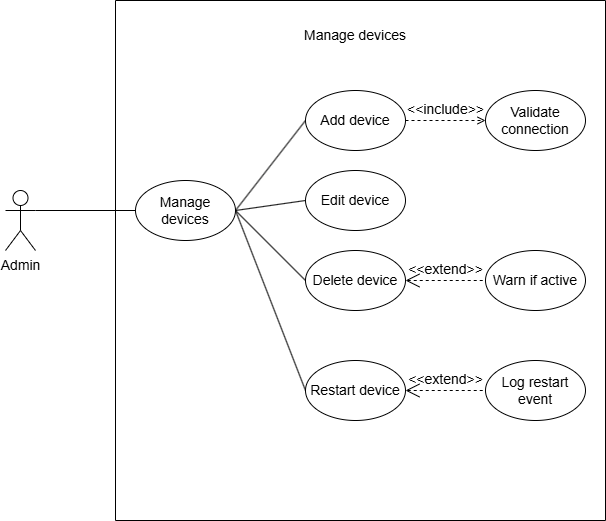

The diagram above was exported from draw.io. Its source (the exported page's mxGraphModel, read from the mxfile embedded in the PNG):
<mxGraphModel dx="1034" dy="564" grid="1" gridSize="10" guides="1" tooltips="1" connect="1" arrows="1" fold="1" page="1" pageScale="1" pageWidth="850" pageHeight="1100" math="0" shadow="0">
  <root>
    <mxCell id="0" />
    <mxCell id="1" parent="0" />
    <mxCell id="RpR8DhartBWlBc4azXCO-8" edge="1" parent="1" source="RpR8DhartBWlBc4azXCO-1" style="rounded=0;orthogonalLoop=1;jettySize=auto;html=1;exitX=1;exitY=0.3333333333333333;exitDx=0;exitDy=0;exitPerimeter=0;entryX=0;entryY=0.5;entryDx=0;entryDy=0;shape=wire;dashed=1;endArrow=none;endFill=0;fontSize=14;" target="RpR8DhartBWlBc4azXCO-6">
      <mxGeometry relative="1" as="geometry" />
    </mxCell>
    <mxCell id="RpR8DhartBWlBc4azXCO-1" parent="1" style="shape=umlActor;verticalLabelPosition=bottom;verticalAlign=top;html=1;fontSize=14;" value="Admin" vertex="1">
      <mxGeometry height="60" width="30" x="150" y="230" as="geometry" />
    </mxCell>
    <mxCell id="RpR8DhartBWlBc4azXCO-2" parent="1" style="swimlane;startSize=0;fontSize=14;" value="" vertex="1">
      <mxGeometry height="520" width="490" x="260" y="40" as="geometry" />
    </mxCell>
    <mxCell id="RpR8DhartBWlBc4azXCO-4" parent="RpR8DhartBWlBc4azXCO-2" style="text;html=1;whiteSpace=wrap;strokeColor=none;fillColor=none;align=center;verticalAlign=middle;rounded=0;fontSize=14;" value="Manage devices" vertex="1">
      <mxGeometry height="30" width="120" x="180" y="20" as="geometry" />
    </mxCell>
    <mxCell id="RpR8DhartBWlBc4azXCO-17" edge="1" parent="RpR8DhartBWlBc4azXCO-2" source="RpR8DhartBWlBc4azXCO-6" style="edgeStyle=none;shape=wire;rounded=0;orthogonalLoop=1;jettySize=auto;html=1;exitX=1;exitY=0.5;exitDx=0;exitDy=0;entryX=0;entryY=0.5;entryDx=0;entryDy=0;dashed=1;strokeColor=default;align=center;verticalAlign=middle;fontFamily=Helvetica;fontSize=14;fontColor=default;labelBackgroundColor=default;endArrow=none;endFill=0;" target="RpR8DhartBWlBc4azXCO-10">
      <mxGeometry relative="1" as="geometry" />
    </mxCell>
    <mxCell id="RpR8DhartBWlBc4azXCO-18" edge="1" parent="RpR8DhartBWlBc4azXCO-2" source="RpR8DhartBWlBc4azXCO-6" style="edgeStyle=none;shape=wire;rounded=0;orthogonalLoop=1;jettySize=auto;html=1;exitX=1;exitY=0.5;exitDx=0;exitDy=0;entryX=0;entryY=0.5;entryDx=0;entryDy=0;dashed=1;strokeColor=default;align=center;verticalAlign=middle;fontFamily=Helvetica;fontSize=14;fontColor=default;labelBackgroundColor=default;endArrow=none;endFill=0;" target="RpR8DhartBWlBc4azXCO-11">
      <mxGeometry relative="1" as="geometry" />
    </mxCell>
    <mxCell id="RpR8DhartBWlBc4azXCO-19" edge="1" parent="RpR8DhartBWlBc4azXCO-2" source="RpR8DhartBWlBc4azXCO-6" style="edgeStyle=none;shape=wire;rounded=0;orthogonalLoop=1;jettySize=auto;html=1;exitX=1;exitY=0.5;exitDx=0;exitDy=0;entryX=0;entryY=0.5;entryDx=0;entryDy=0;dashed=1;strokeColor=default;align=center;verticalAlign=middle;fontFamily=Helvetica;fontSize=14;fontColor=default;labelBackgroundColor=default;endArrow=none;endFill=0;" target="RpR8DhartBWlBc4azXCO-12">
      <mxGeometry relative="1" as="geometry" />
    </mxCell>
    <mxCell id="RpR8DhartBWlBc4azXCO-20" edge="1" parent="RpR8DhartBWlBc4azXCO-2" source="RpR8DhartBWlBc4azXCO-6" style="edgeStyle=none;shape=wire;rounded=0;orthogonalLoop=1;jettySize=auto;html=1;exitX=1;exitY=0.5;exitDx=0;exitDy=0;entryX=0;entryY=0.5;entryDx=0;entryDy=0;dashed=1;strokeColor=default;align=center;verticalAlign=middle;fontFamily=Helvetica;fontSize=14;fontColor=default;labelBackgroundColor=default;endArrow=none;endFill=0;" target="RpR8DhartBWlBc4azXCO-13">
      <mxGeometry relative="1" as="geometry" />
    </mxCell>
    <mxCell id="RpR8DhartBWlBc4azXCO-6" parent="RpR8DhartBWlBc4azXCO-2" style="ellipse;whiteSpace=wrap;html=1;fontSize=14;" value="Manage devices" vertex="1">
      <mxGeometry height="60" width="100" x="20" y="180" as="geometry" />
    </mxCell>
    <mxCell id="RpR8DhartBWlBc4azXCO-10" parent="RpR8DhartBWlBc4azXCO-2" style="ellipse;whiteSpace=wrap;html=1;fontSize=14;" value="Add device" vertex="1">
      <mxGeometry height="60" width="100" x="190" y="90" as="geometry" />
    </mxCell>
    <mxCell id="RpR8DhartBWlBc4azXCO-11" parent="RpR8DhartBWlBc4azXCO-2" style="ellipse;whiteSpace=wrap;html=1;fontSize=14;" value="Edit device" vertex="1">
      <mxGeometry height="60" width="100" x="190" y="170" as="geometry" />
    </mxCell>
    <mxCell id="RpR8DhartBWlBc4azXCO-12" parent="RpR8DhartBWlBc4azXCO-2" style="ellipse;whiteSpace=wrap;html=1;fontSize=14;" value="Delete device" vertex="1">
      <mxGeometry height="60" width="100" x="190" y="250" as="geometry" />
    </mxCell>
    <mxCell id="RpR8DhartBWlBc4azXCO-13" parent="RpR8DhartBWlBc4azXCO-2" style="ellipse;whiteSpace=wrap;html=1;fontSize=14;" value="Restart device" vertex="1">
      <mxGeometry height="60" width="100" x="190" y="360" as="geometry" />
    </mxCell>
    <mxCell id="RpR8DhartBWlBc4azXCO-14" parent="RpR8DhartBWlBc4azXCO-2" style="ellipse;whiteSpace=wrap;html=1;fontSize=14;" value="Validate connection" vertex="1">
      <mxGeometry height="60" width="100" x="370" y="90" as="geometry" />
    </mxCell>
    <mxCell id="RpR8DhartBWlBc4azXCO-21" edge="1" parent="RpR8DhartBWlBc4azXCO-2" source="RpR8DhartBWlBc4azXCO-10" style="html=1;verticalAlign=bottom;labelBackgroundColor=none;endArrow=open;endFill=0;dashed=1;rounded=0;strokeColor=default;align=center;fontFamily=Helvetica;fontSize=14;fontColor=default;exitX=1;exitY=0.5;exitDx=0;exitDy=0;entryX=0;entryY=0.5;entryDx=0;entryDy=0;" target="RpR8DhartBWlBc4azXCO-14" value="&amp;lt;&amp;lt;include&amp;gt;&amp;gt;">
      <mxGeometry relative="1" width="160" as="geometry">
        <mxPoint x="110" y="300" as="sourcePoint" />
        <mxPoint x="270" y="300" as="targetPoint" />
      </mxGeometry>
    </mxCell>
    <mxCell id="RpR8DhartBWlBc4azXCO-15" parent="RpR8DhartBWlBc4azXCO-2" style="ellipse;whiteSpace=wrap;html=1;fontSize=14;" value="Warn if active" vertex="1">
      <mxGeometry height="60" width="100" x="370" y="250" as="geometry" />
    </mxCell>
    <mxCell id="RpR8DhartBWlBc4azXCO-22" edge="1" parent="RpR8DhartBWlBc4azXCO-2" source="RpR8DhartBWlBc4azXCO-12" style="edgeStyle=none;html=1;startArrow=open;endArrow=none;startSize=12;verticalAlign=bottom;dashed=1;labelBackgroundColor=none;rounded=0;strokeColor=default;align=center;fontFamily=Helvetica;fontSize=14;fontColor=default;entryX=0;entryY=0.5;entryDx=0;entryDy=0;exitX=1;exitY=0.5;exitDx=0;exitDy=0;" target="RpR8DhartBWlBc4azXCO-15" value="&amp;lt;&amp;lt;extend&amp;gt;&amp;gt;">
      <mxGeometry relative="1" width="160" as="geometry">
        <mxPoint x="170" y="250" as="sourcePoint" />
        <mxPoint x="330" y="250" as="targetPoint" />
      </mxGeometry>
    </mxCell>
    <mxCell id="RpR8DhartBWlBc4azXCO-16" parent="RpR8DhartBWlBc4azXCO-2" style="ellipse;whiteSpace=wrap;html=1;fontSize=14;" value="Log restart event" vertex="1">
      <mxGeometry height="60" width="100" x="370" y="360" as="geometry" />
    </mxCell>
    <mxCell id="RpR8DhartBWlBc4azXCO-23" edge="1" parent="RpR8DhartBWlBc4azXCO-2" source="RpR8DhartBWlBc4azXCO-13" style="edgeStyle=none;html=1;startArrow=open;endArrow=none;startSize=12;verticalAlign=bottom;dashed=1;labelBackgroundColor=none;rounded=0;strokeColor=default;align=center;fontFamily=Helvetica;fontSize=14;fontColor=default;entryX=0;entryY=0.5;entryDx=0;entryDy=0;exitX=1;exitY=0.5;exitDx=0;exitDy=0;" target="RpR8DhartBWlBc4azXCO-16" value="&amp;lt;&amp;lt;extend&amp;gt;&amp;gt;">
      <mxGeometry relative="1" width="160" as="geometry">
        <mxPoint x="320" y="350" as="sourcePoint" />
        <mxPoint x="390" y="350" as="targetPoint" />
      </mxGeometry>
    </mxCell>
  </root>
</mxGraphModel>